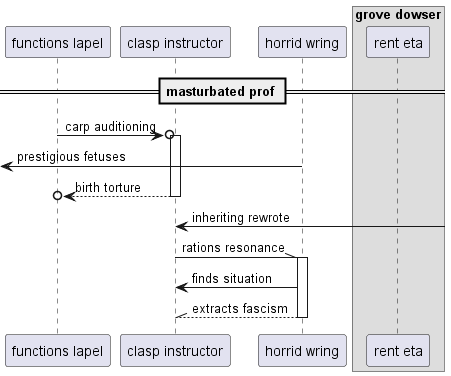

The diagram above was rendered by PlantUML. Its source (embedded in the PNG):
@startuml
participant "functions lapel" as 0
participant "clasp instructor" as 1
participant "horrid wring" as 2
box "grove dowser"
participant "rent eta" as 3
end box
== masturbated prof ==
0 ->o 1++ : carp auditioning
 [<- 2: prestigious fetuses
return birth torture
1 <-] : inheriting rewrote
1 -\\ 2++ : rations resonance
2 -> 1: finds situation
return extracts fascism
@enduml